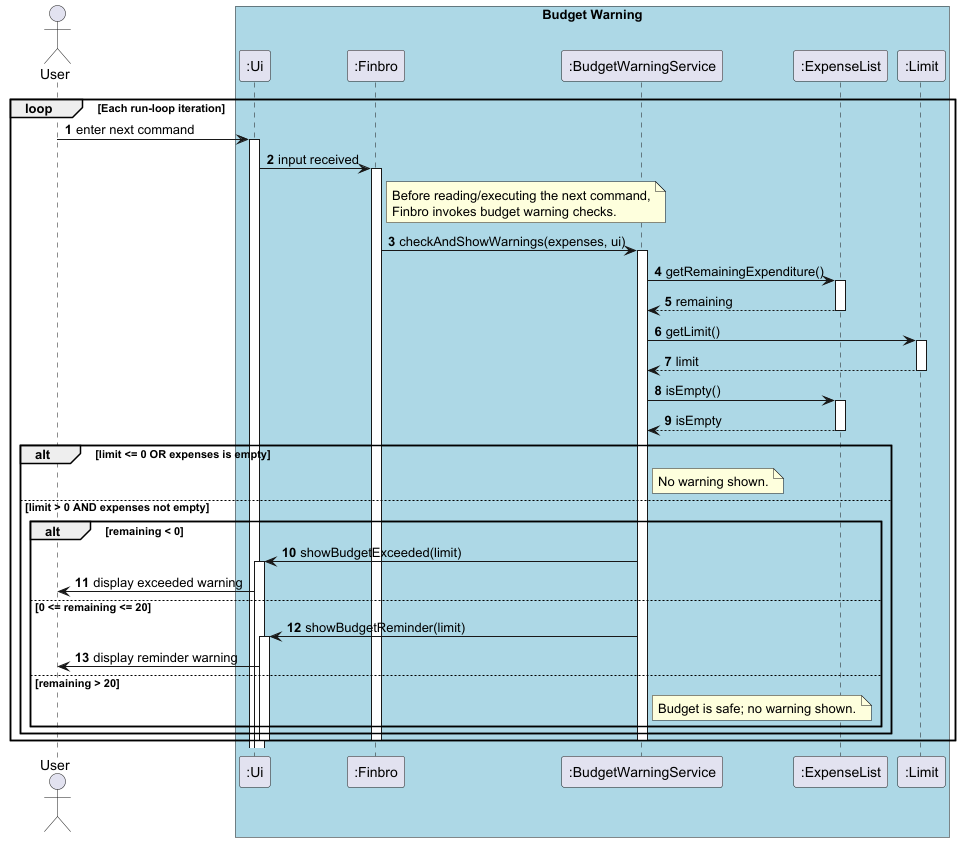

The diagram above was rendered by PlantUML. Its source (embedded in the PNG):
@startuml BudgetWarningService
'https://plantuml.com/sequence-diagram
actor User

box "Budget Warning" #LightBlue
participant ":Ui"
participant ":Finbro"
participant ":BudgetWarningService"
participant ":ExpenseList"
participant ":Limit"
end box

autonumber

loop Each run-loop iteration
	User -> ":Ui" : enter next command
	activate ":Ui"

	":Ui" -> ":Finbro" : input received
	activate ":Finbro"

	note right of ":Finbro"
	  Before reading/executing the next command,
	  Finbro invokes budget warning checks.
	end note

	":Finbro" -> ":BudgetWarningService" : checkAndShowWarnings(expenses, ui)
	activate ":BudgetWarningService"

	":BudgetWarningService" -> ":ExpenseList" : getRemainingExpenditure()
	activate ":ExpenseList"
	return remaining

	":BudgetWarningService" -> ":Limit" : getLimit()
	activate ":Limit"
	return limit

	":BudgetWarningService" -> ":ExpenseList" : isEmpty()
	activate ":ExpenseList"
	return isEmpty

	alt limit <= 0 OR expenses is empty
		note right of ":BudgetWarningService"
		  No warning shown.
		end note

	else limit > 0 AND expenses not empty
		alt remaining < 0
			":BudgetWarningService" -> ":Ui" : showBudgetExceeded(limit)
			activate ":Ui"
			":Ui" -> User : display exceeded warning

		else 0 <= remaining <= 20
			":BudgetWarningService" -> ":Ui" : showBudgetReminder(limit)
			activate ":Ui"
			":Ui" -> User : display reminder warning

		else remaining > 20
			note right of ":BudgetWarningService"
			  Budget is safe; no warning shown.
			end note
		end
	end

	deactivate ":BudgetWarningService"
	deactivate ":Finbro"
	deactivate ":Ui"
end

@enduml